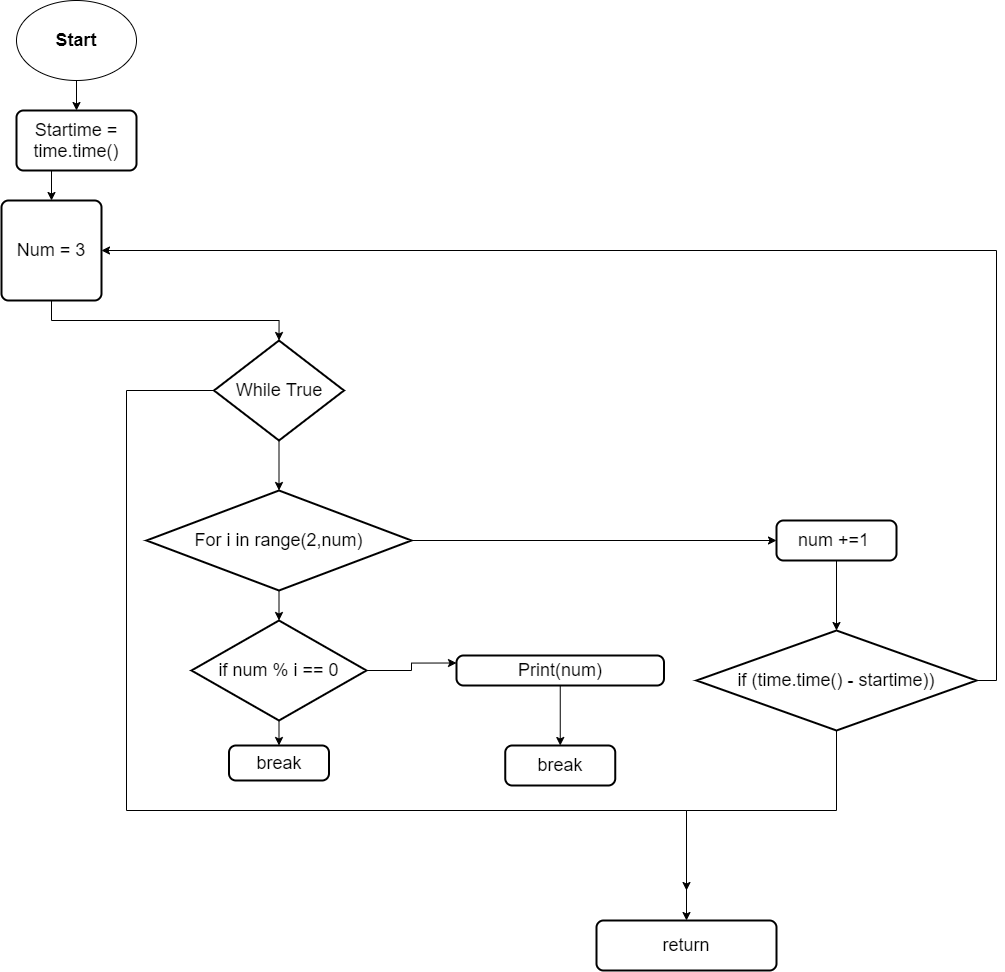

The diagram above was exported from draw.io. Its source (the exported page's mxGraphModel, read from the mxfile embedded in the PNG):
<mxGraphModel dx="1240" dy="1794" grid="1" gridSize="10" guides="1" tooltips="1" connect="1" arrows="1" fold="1" page="1" pageScale="1" pageWidth="850" pageHeight="1100" math="0" shadow="0">
  <root>
    <mxCell id="0" />
    <mxCell id="1" parent="0" />
    <mxCell id="9-UWokNf_HLAsKGqThoZ-9" style="edgeStyle=orthogonalEdgeStyle;rounded=0;orthogonalLoop=1;jettySize=auto;html=1;exitX=0.5;exitY=1;exitDx=0;exitDy=0;exitPerimeter=0;entryX=0.5;entryY=0;entryDx=0;entryDy=0;" edge="1" parent="1" target="9-UWokNf_HLAsKGqThoZ-2">
      <mxGeometry relative="1" as="geometry">
        <mxPoint x="440" y="90" as="sourcePoint" />
      </mxGeometry>
    </mxCell>
    <mxCell id="9-UWokNf_HLAsKGqThoZ-10" style="edgeStyle=orthogonalEdgeStyle;rounded=0;orthogonalLoop=1;jettySize=auto;html=1;exitX=0.5;exitY=1;exitDx=0;exitDy=0;entryX=0.5;entryY=0;entryDx=0;entryDy=0;" edge="1" parent="1" target="9-UWokNf_HLAsKGqThoZ-3">
      <mxGeometry relative="1" as="geometry">
        <mxPoint x="440" y="240" as="sourcePoint" />
      </mxGeometry>
    </mxCell>
    <mxCell id="9-UWokNf_HLAsKGqThoZ-11" style="edgeStyle=orthogonalEdgeStyle;rounded=0;orthogonalLoop=1;jettySize=auto;html=1;exitX=0.5;exitY=1;exitDx=0;exitDy=0;" edge="1" parent="1" target="9-UWokNf_HLAsKGqThoZ-4">
      <mxGeometry relative="1" as="geometry">
        <mxPoint x="440" y="350" as="sourcePoint" />
      </mxGeometry>
    </mxCell>
    <mxCell id="9-UWokNf_HLAsKGqThoZ-30" style="edgeStyle=orthogonalEdgeStyle;rounded=0;orthogonalLoop=1;jettySize=auto;html=1;exitX=0.5;exitY=1;exitDx=0;exitDy=0;entryX=0.5;entryY=0;entryDx=0;entryDy=0;" edge="1" parent="1" source="9-UWokNf_HLAsKGqThoZ-15" target="9-UWokNf_HLAsKGqThoZ-16">
      <mxGeometry relative="1" as="geometry" />
    </mxCell>
    <mxCell id="9-UWokNf_HLAsKGqThoZ-15" value="&lt;font style=&quot;font-size: 18px&quot;&gt;&lt;b&gt;Start&lt;/b&gt;&lt;/font&gt;" style="ellipse;whiteSpace=wrap;html=1;" vertex="1" parent="1">
      <mxGeometry x="330" y="-670" width="120" height="80" as="geometry" />
    </mxCell>
    <mxCell id="9-UWokNf_HLAsKGqThoZ-31" style="edgeStyle=orthogonalEdgeStyle;rounded=0;orthogonalLoop=1;jettySize=auto;html=1;exitX=0.5;exitY=1;exitDx=0;exitDy=0;entryX=0.5;entryY=0;entryDx=0;entryDy=0;" edge="1" parent="1" source="9-UWokNf_HLAsKGqThoZ-16" target="9-UWokNf_HLAsKGqThoZ-17">
      <mxGeometry relative="1" as="geometry" />
    </mxCell>
    <mxCell id="9-UWokNf_HLAsKGqThoZ-16" value="&lt;font style=&quot;font-size: 18px&quot;&gt;Startime = time.time()&lt;/font&gt;" style="rounded=1;whiteSpace=wrap;html=1;absoluteArcSize=1;arcSize=14;strokeWidth=2;fontFamily=Helvetica;fontSize=12;fontColor=#000000;align=center;strokeColor=#000000;fillColor=#ffffff;" vertex="1" parent="1">
      <mxGeometry x="330" y="-560" width="120" height="60" as="geometry" />
    </mxCell>
    <mxCell id="9-UWokNf_HLAsKGqThoZ-32" style="edgeStyle=orthogonalEdgeStyle;rounded=0;orthogonalLoop=1;jettySize=auto;html=1;exitX=0.5;exitY=1;exitDx=0;exitDy=0;entryX=0.5;entryY=0;entryDx=0;entryDy=0;entryPerimeter=0;" edge="1" parent="1" source="9-UWokNf_HLAsKGqThoZ-17" target="9-UWokNf_HLAsKGqThoZ-18">
      <mxGeometry relative="1" as="geometry" />
    </mxCell>
    <mxCell id="9-UWokNf_HLAsKGqThoZ-17" value="&lt;font style=&quot;font-size: 18px&quot;&gt;Num = 3&lt;/font&gt;" style="rounded=1;whiteSpace=wrap;html=1;absoluteArcSize=1;arcSize=14;strokeWidth=2;" vertex="1" parent="1">
      <mxGeometry x="315" y="-470" width="100" height="100" as="geometry" />
    </mxCell>
    <mxCell id="9-UWokNf_HLAsKGqThoZ-36" style="edgeStyle=orthogonalEdgeStyle;rounded=0;orthogonalLoop=1;jettySize=auto;html=1;exitX=1;exitY=0.5;exitDx=0;exitDy=0;exitPerimeter=0;entryX=0.5;entryY=0;entryDx=0;entryDy=0;" edge="1" parent="1" source="9-UWokNf_HLAsKGqThoZ-18" target="9-UWokNf_HLAsKGqThoZ-27">
      <mxGeometry relative="1" as="geometry">
        <Array as="points">
          <mxPoint x="440" y="-280" />
          <mxPoint x="440" y="140" />
          <mxPoint x="1000" y="140" />
        </Array>
      </mxGeometry>
    </mxCell>
    <mxCell id="9-UWokNf_HLAsKGqThoZ-38" style="edgeStyle=orthogonalEdgeStyle;rounded=0;orthogonalLoop=1;jettySize=auto;html=1;exitX=0.5;exitY=1;exitDx=0;exitDy=0;exitPerimeter=0;entryX=0.5;entryY=0;entryDx=0;entryDy=0;entryPerimeter=0;" edge="1" parent="1" source="9-UWokNf_HLAsKGqThoZ-18" target="9-UWokNf_HLAsKGqThoZ-20">
      <mxGeometry relative="1" as="geometry" />
    </mxCell>
    <mxCell id="9-UWokNf_HLAsKGqThoZ-18" value="&lt;font style=&quot;font-size: 18px&quot;&gt;While True&lt;/font&gt;" style="strokeWidth=2;html=1;shape=mxgraph.flowchart.decision;whiteSpace=wrap;" vertex="1" parent="1">
      <mxGeometry x="527.5" y="-330" width="130" height="100" as="geometry" />
    </mxCell>
    <mxCell id="9-UWokNf_HLAsKGqThoZ-40" style="edgeStyle=orthogonalEdgeStyle;rounded=0;orthogonalLoop=1;jettySize=auto;html=1;exitX=0.5;exitY=1;exitDx=0;exitDy=0;exitPerimeter=0;entryX=0.5;entryY=0;entryDx=0;entryDy=0;" edge="1" parent="1" source="9-UWokNf_HLAsKGqThoZ-19" target="9-UWokNf_HLAsKGqThoZ-28">
      <mxGeometry relative="1" as="geometry" />
    </mxCell>
    <mxCell id="9-UWokNf_HLAsKGqThoZ-45" style="edgeStyle=orthogonalEdgeStyle;rounded=0;orthogonalLoop=1;jettySize=auto;html=1;exitX=1;exitY=0.5;exitDx=0;exitDy=0;exitPerimeter=0;entryX=0;entryY=0.25;entryDx=0;entryDy=0;" edge="1" parent="1" source="9-UWokNf_HLAsKGqThoZ-19" target="9-UWokNf_HLAsKGqThoZ-24">
      <mxGeometry relative="1" as="geometry" />
    </mxCell>
    <mxCell id="9-UWokNf_HLAsKGqThoZ-19" value="&lt;font style=&quot;font-size: 18px&quot;&gt;if num % i == 0&lt;/font&gt;" style="strokeWidth=2;html=1;shape=mxgraph.flowchart.decision;whiteSpace=wrap;" vertex="1" parent="1">
      <mxGeometry x="505" y="-50" width="175" height="100" as="geometry" />
    </mxCell>
    <mxCell id="9-UWokNf_HLAsKGqThoZ-39" style="edgeStyle=orthogonalEdgeStyle;rounded=0;orthogonalLoop=1;jettySize=auto;html=1;exitX=0.5;exitY=1;exitDx=0;exitDy=0;exitPerimeter=0;entryX=0.5;entryY=0;entryDx=0;entryDy=0;entryPerimeter=0;" edge="1" parent="1" source="9-UWokNf_HLAsKGqThoZ-20" target="9-UWokNf_HLAsKGqThoZ-19">
      <mxGeometry relative="1" as="geometry" />
    </mxCell>
    <mxCell id="9-UWokNf_HLAsKGqThoZ-41" style="edgeStyle=orthogonalEdgeStyle;rounded=0;orthogonalLoop=1;jettySize=auto;html=1;exitX=1;exitY=0.5;exitDx=0;exitDy=0;exitPerimeter=0;entryX=0;entryY=0.5;entryDx=0;entryDy=0;" edge="1" parent="1" source="9-UWokNf_HLAsKGqThoZ-20" target="9-UWokNf_HLAsKGqThoZ-26">
      <mxGeometry relative="1" as="geometry" />
    </mxCell>
    <mxCell id="9-UWokNf_HLAsKGqThoZ-20" value="&lt;font style=&quot;font-size: 18px&quot;&gt;For i in range(2,num)&lt;/font&gt;" style="strokeWidth=2;html=1;shape=mxgraph.flowchart.decision;whiteSpace=wrap;" vertex="1" parent="1">
      <mxGeometry x="460" y="-180" width="265" height="100" as="geometry" />
    </mxCell>
    <mxCell id="9-UWokNf_HLAsKGqThoZ-23" value="&lt;font style=&quot;font-size: 18px&quot;&gt;break&lt;/font&gt;" style="rounded=1;whiteSpace=wrap;html=1;absoluteArcSize=1;arcSize=14;strokeWidth=2;" vertex="1" parent="1">
      <mxGeometry x="818.75" y="75" width="110" height="40" as="geometry" />
    </mxCell>
    <mxCell id="9-UWokNf_HLAsKGqThoZ-48" style="edgeStyle=orthogonalEdgeStyle;rounded=0;orthogonalLoop=1;jettySize=auto;html=1;exitX=0.5;exitY=1;exitDx=0;exitDy=0;" edge="1" parent="1" source="9-UWokNf_HLAsKGqThoZ-24" target="9-UWokNf_HLAsKGqThoZ-23">
      <mxGeometry relative="1" as="geometry" />
    </mxCell>
    <mxCell id="9-UWokNf_HLAsKGqThoZ-24" value="&lt;font style=&quot;font-size: 18px&quot;&gt;Print(num)&lt;br&gt;&lt;/font&gt;" style="rounded=1;whiteSpace=wrap;html=1;absoluteArcSize=1;arcSize=14;strokeWidth=2;" vertex="1" parent="1">
      <mxGeometry x="770" y="-15" width="207.5" height="30" as="geometry" />
    </mxCell>
    <mxCell id="9-UWokNf_HLAsKGqThoZ-43" style="edgeStyle=orthogonalEdgeStyle;rounded=0;orthogonalLoop=1;jettySize=auto;html=1;exitX=0.5;exitY=1;exitDx=0;exitDy=0;exitPerimeter=0;" edge="1" parent="1" source="9-UWokNf_HLAsKGqThoZ-25">
      <mxGeometry relative="1" as="geometry">
        <mxPoint x="1000" y="220" as="targetPoint" />
      </mxGeometry>
    </mxCell>
    <mxCell id="9-UWokNf_HLAsKGqThoZ-44" style="edgeStyle=orthogonalEdgeStyle;rounded=0;orthogonalLoop=1;jettySize=auto;html=1;exitX=1;exitY=0.5;exitDx=0;exitDy=0;exitPerimeter=0;entryX=1;entryY=0.5;entryDx=0;entryDy=0;" edge="1" parent="1" source="9-UWokNf_HLAsKGqThoZ-25" target="9-UWokNf_HLAsKGqThoZ-17">
      <mxGeometry relative="1" as="geometry" />
    </mxCell>
    <mxCell id="9-UWokNf_HLAsKGqThoZ-25" value="&lt;font style=&quot;font-size: 18px&quot;&gt;if (time.time() - startime))&lt;/font&gt;" style="strokeWidth=2;html=1;shape=mxgraph.flowchart.decision;whiteSpace=wrap;" vertex="1" parent="1">
      <mxGeometry x="1010" y="-40" width="280" height="100" as="geometry" />
    </mxCell>
    <mxCell id="9-UWokNf_HLAsKGqThoZ-42" style="edgeStyle=orthogonalEdgeStyle;rounded=0;orthogonalLoop=1;jettySize=auto;html=1;exitX=0.5;exitY=1;exitDx=0;exitDy=0;entryX=0.5;entryY=0;entryDx=0;entryDy=0;entryPerimeter=0;" edge="1" parent="1" source="9-UWokNf_HLAsKGqThoZ-26" target="9-UWokNf_HLAsKGqThoZ-25">
      <mxGeometry relative="1" as="geometry" />
    </mxCell>
    <mxCell id="9-UWokNf_HLAsKGqThoZ-26" value="&lt;font style=&quot;font-size: 18px&quot;&gt;num +=1&amp;nbsp;&lt;/font&gt;" style="rounded=1;whiteSpace=wrap;html=1;absoluteArcSize=1;arcSize=14;strokeWidth=2;" vertex="1" parent="1">
      <mxGeometry x="1090" y="-150" width="120" height="40" as="geometry" />
    </mxCell>
    <mxCell id="9-UWokNf_HLAsKGqThoZ-27" value="&lt;font style=&quot;font-size: 18px&quot;&gt;return&lt;/font&gt;" style="rounded=1;whiteSpace=wrap;html=1;absoluteArcSize=1;arcSize=14;strokeWidth=2;" vertex="1" parent="1">
      <mxGeometry x="910" y="250" width="180" height="50" as="geometry" />
    </mxCell>
    <mxCell id="9-UWokNf_HLAsKGqThoZ-28" value="&lt;font style=&quot;font-size: 18px&quot;&gt;break&lt;/font&gt;" style="rounded=1;whiteSpace=wrap;html=1;absoluteArcSize=1;arcSize=14;strokeWidth=2;" vertex="1" parent="1">
      <mxGeometry x="542.5" y="75" width="100" height="35" as="geometry" />
    </mxCell>
  </root>
</mxGraphModel>